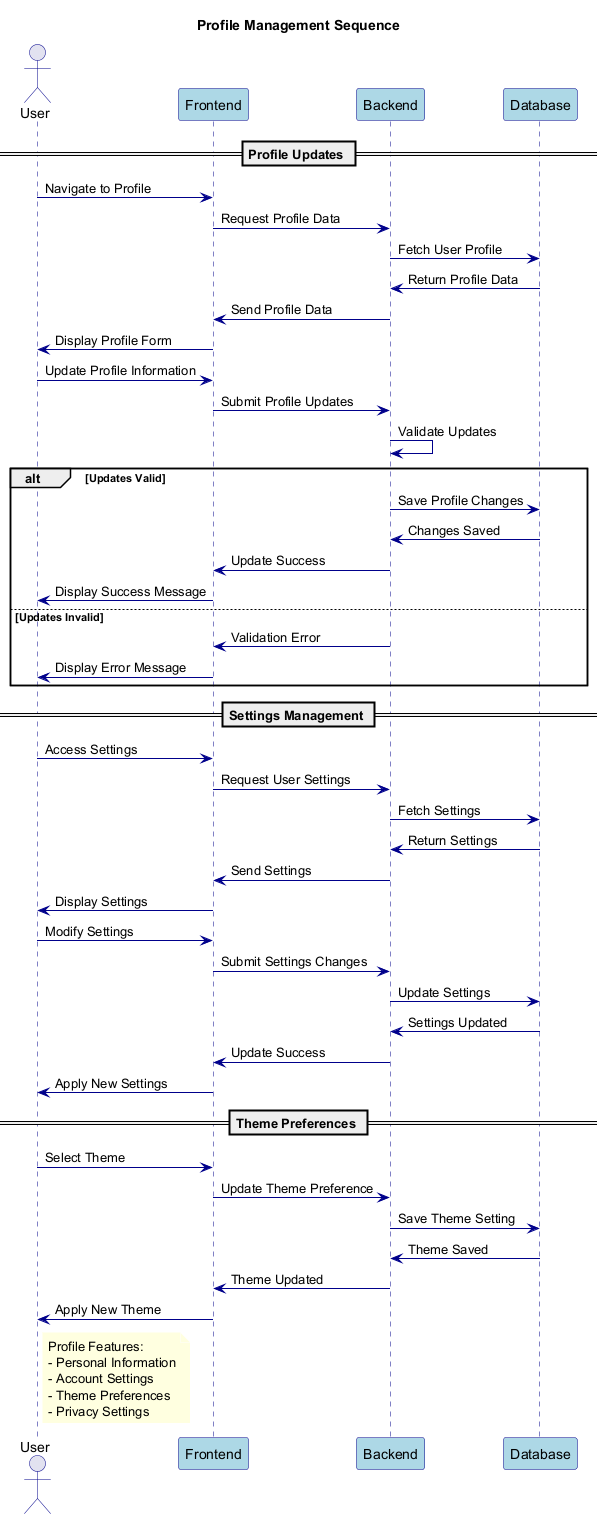

The diagram above was rendered by PlantUML. Its source (embedded in the PNG):
@startuml ProfileManagement

' Styling
skinparam backgroundColor white
skinparam sequence {
    ArrowColor DarkBlue
    ActorBorderColor DarkBlue
    LifeLineBorderColor DarkBlue
    ParticipantBorderColor DarkBlue
    ParticipantBackgroundColor LightBlue
}
skinparam note {
    BackgroundColor LightYellow
    BorderColor DarkYellow
    FontColor Black
}

title Profile Management Sequence

actor User
participant "Frontend" as FE
participant "Backend" as BE
participant "Database" as DB

== Profile Updates ==

User -> FE: Navigate to Profile
FE -> BE: Request Profile Data
BE -> DB: Fetch User Profile
DB -> BE: Return Profile Data
BE -> FE: Send Profile Data
FE -> User: Display Profile Form

User -> FE: Update Profile Information
FE -> BE: Submit Profile Updates
BE -> BE: Validate Updates

alt Updates Valid
    BE -> DB: Save Profile Changes
    DB -> BE: Changes Saved
    BE -> FE: Update Success
    FE -> User: Display Success Message
else Updates Invalid
    BE -> FE: Validation Error
    FE -> User: Display Error Message
end

== Settings Management ==

User -> FE: Access Settings
FE -> BE: Request User Settings
BE -> DB: Fetch Settings
DB -> BE: Return Settings
BE -> FE: Send Settings
FE -> User: Display Settings

User -> FE: Modify Settings
FE -> BE: Submit Settings Changes
BE -> DB: Update Settings
DB -> BE: Settings Updated
BE -> FE: Update Success
FE -> User: Apply New Settings

== Theme Preferences ==

User -> FE: Select Theme
FE -> BE: Update Theme Preference
BE -> DB: Save Theme Setting
DB -> BE: Theme Saved
BE -> FE: Theme Updated
FE -> User: Apply New Theme

note right of User
  Profile Features:
  - Personal Information
  - Account Settings
  - Theme Preferences
  - Privacy Settings
end note

@enduml